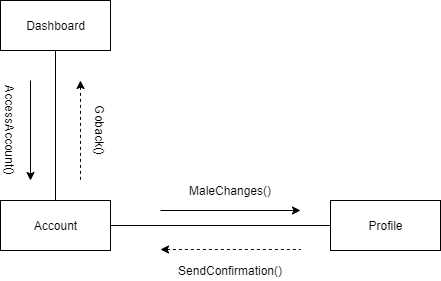

The diagram above was exported from draw.io. Its source (the exported page's mxGraphModel, read from the mxfile embedded in the PNG):
<mxGraphModel dx="1422" dy="745" grid="1" gridSize="10" guides="1" tooltips="1" connect="1" arrows="1" fold="1" page="1" pageScale="1" pageWidth="1169" pageHeight="826" background="#ffffff" math="0" shadow="0">
  <root>
    <mxCell id="0" />
    <mxCell id="1" parent="0" />
    <mxCell id="tSd3jRNmjRCI14CmDotP-3" style="edgeStyle=none;rounded=0;orthogonalLoop=1;jettySize=auto;html=1;exitX=0.5;exitY=1;exitDx=0;exitDy=0;startArrow=none;startFill=0;endArrow=none;endFill=0;" edge="1" parent="1" source="tSd3jRNmjRCI14CmDotP-1" target="tSd3jRNmjRCI14CmDotP-2">
      <mxGeometry relative="1" as="geometry" />
    </mxCell>
    <mxCell id="tSd3jRNmjRCI14CmDotP-1" value="Dashboard" style="html=1;" vertex="1" parent="1">
      <mxGeometry x="70" y="40" width="110" height="50" as="geometry" />
    </mxCell>
    <mxCell id="tSd3jRNmjRCI14CmDotP-13" style="edgeStyle=none;rounded=0;orthogonalLoop=1;jettySize=auto;html=1;exitX=1;exitY=0.5;exitDx=0;exitDy=0;startArrow=none;startFill=0;endArrow=none;endFill=0;entryX=0;entryY=0.5;entryDx=0;entryDy=0;" edge="1" parent="1" source="tSd3jRNmjRCI14CmDotP-2" target="tSd3jRNmjRCI14CmDotP-84">
      <mxGeometry relative="1" as="geometry">
        <mxPoint x="368.74" y="212.99400000000003" as="targetPoint" />
      </mxGeometry>
    </mxCell>
    <mxCell id="tSd3jRNmjRCI14CmDotP-2" value="Account" style="html=1;" vertex="1" parent="1">
      <mxGeometry x="70" y="240" width="110" height="50" as="geometry" />
    </mxCell>
    <mxCell id="tSd3jRNmjRCI14CmDotP-4" value="" style="endArrow=classic;html=1;" edge="1" parent="1">
      <mxGeometry width="50" height="50" relative="1" as="geometry">
        <mxPoint x="100" y="120" as="sourcePoint" />
        <mxPoint x="100" y="220" as="targetPoint" />
      </mxGeometry>
    </mxCell>
    <mxCell id="tSd3jRNmjRCI14CmDotP-5" value="" style="endArrow=none;html=1;startArrow=classic;startFill=1;endFill=0;dashed=1;" edge="1" parent="1">
      <mxGeometry width="50" height="50" relative="1" as="geometry">
        <mxPoint x="150" y="120" as="sourcePoint" />
        <mxPoint x="150" y="220" as="targetPoint" />
      </mxGeometry>
    </mxCell>
    <mxCell id="tSd3jRNmjRCI14CmDotP-6" value="AccessAccount()" style="text;html=1;strokeColor=none;fillColor=none;align=center;verticalAlign=middle;whiteSpace=wrap;rounded=0;rotation=90;" vertex="1" parent="1">
      <mxGeometry x="60" y="160" width="40" height="20" as="geometry" />
    </mxCell>
    <mxCell id="tSd3jRNmjRCI14CmDotP-8" value="Goback()" style="text;html=1;strokeColor=none;fillColor=none;align=center;verticalAlign=middle;whiteSpace=wrap;rounded=0;rotation=90;" vertex="1" parent="1">
      <mxGeometry x="150" y="160" width="40" height="20" as="geometry" />
    </mxCell>
    <mxCell id="tSd3jRNmjRCI14CmDotP-20" value="" style="endArrow=classic;html=1;" edge="1" parent="1">
      <mxGeometry width="50" height="50" relative="1" as="geometry">
        <mxPoint x="230" y="250" as="sourcePoint" />
        <mxPoint x="370" y="250" as="targetPoint" />
      </mxGeometry>
    </mxCell>
    <mxCell id="tSd3jRNmjRCI14CmDotP-21" value="" style="endArrow=none;html=1;startArrow=classic;startFill=1;endFill=0;dashed=1;" edge="1" parent="1">
      <mxGeometry width="50" height="50" relative="1" as="geometry">
        <mxPoint x="230" y="289" as="sourcePoint" />
        <mxPoint x="370" y="289" as="targetPoint" />
      </mxGeometry>
    </mxCell>
    <mxCell id="tSd3jRNmjRCI14CmDotP-25" value="MaleChanges()" style="text;html=1;strokeColor=none;fillColor=none;align=center;verticalAlign=middle;whiteSpace=wrap;rounded=0;" vertex="1" parent="1">
      <mxGeometry x="280" y="220" width="40" height="20" as="geometry" />
    </mxCell>
    <mxCell id="tSd3jRNmjRCI14CmDotP-26" value="SendConfirmation()" style="text;html=1;strokeColor=none;fillColor=none;align=center;verticalAlign=middle;whiteSpace=wrap;rounded=0;" vertex="1" parent="1">
      <mxGeometry x="280" y="300" width="40" height="20" as="geometry" />
    </mxCell>
    <mxCell id="tSd3jRNmjRCI14CmDotP-84" value="Profile" style="html=1;" vertex="1" parent="1">
      <mxGeometry x="400" y="240" width="110" height="50" as="geometry" />
    </mxCell>
  </root>
</mxGraphModel>